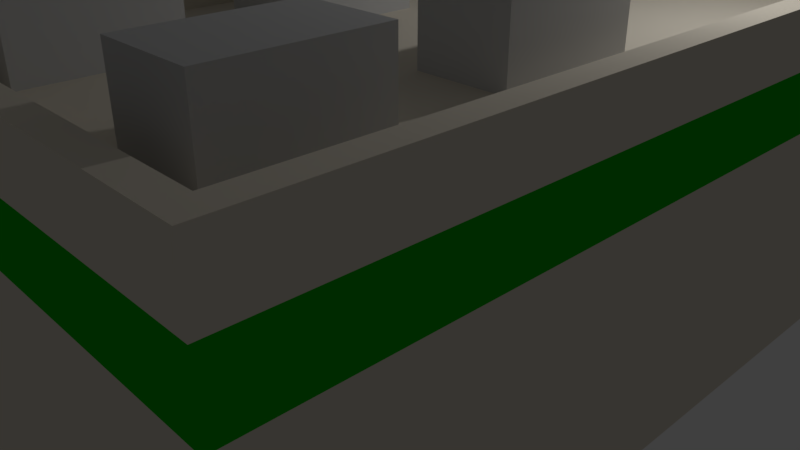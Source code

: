 # Source: cdr.blend  (saved by Blender 2.79.0; exported with 4.5.12 LTS)
import bpy
from mathutils import Matrix  # noqa: F401  (used for matrix-valued properties, if any)

bpy.ops.wm.read_factory_settings(use_empty=True)
scene = bpy.context.scene
scene.name = 'Scene'

# ---- collections
col_collection_1 = bpy.data.collections.new('Collection 1'); scene.collection.children.link(col_collection_1)

# ---- materials (node trees are filled in below, after node groups)
mat_green = bpy.data.materials.new('Green')
mat_green.alpha_threshold = 0.0
mat_green.use_transparent_shadow = False
mat_green.diffuse_color = (0.0, 0.4615, 0.0, 1.0)
mat_green.roughness = 0.5
mat_metal = bpy.data.materials.new('Metal')
mat_metal.alpha_threshold = 0.0
mat_metal.use_transparent_shadow = False
mat_metal.diffuse_color = (0.5596, 0.5596, 0.5596, 1.0)
mat_metal.roughness = 0.5
mat_metal.specular_intensity = 1.0
mat_wall = bpy.data.materials.new('Wall')
mat_wall.alpha_threshold = 0.0
mat_wall.use_transparent_shadow = False
mat_wall.diffuse_color = (0.7613, 0.7024, 0.5943, 1.0)
mat_wall.roughness = 0.5
mat_wall.specular_intensity = 0.0
mat_wall.line_color = (0.0, 0.0, 0.0, 1.0)

# ---- material node trees

# ---- world
world_world = bpy.data.worlds.new('World'); scene.world = world_world
world_world.color = (0.05088, 0.05088, 0.05088)
world_world.use_sun_shadow = False
world_world.sun_shadow_jitter_overblur = 0.0
world_world.cycles.sampling_method = 'MANUAL'

# ---- cameras
cam_camera = bpy.data.cameras.new('Camera')
cam_camera.clip_end = 100.0
cam_camera.lens = 35.0
cam_camera.sensor_width = 32.0
cam_camera.sensor_height = 18.0
cam_camera.ortho_scale = 7.314
cam_camera.dof.focus_distance = 0.0
cam_camera.dof.aperture_fstop = 128.0

# ---- lights
light_lamp = bpy.data.lights.new('Lamp', 'POINT')
light_lamp.transmission_factor = 0.0
light_lamp.cutoff_distance = 30.0
light_lamp.energy = 100.0
light_lamp.shadow_buffer_clip_start = 1.001
light_lamp.shadow_soft_size = 0.1
light_lamp.shadow_maximum_resolution = 0.006
light_lamp.use_absolute_resolution = True

# ---- meshes
me_cylinder = bpy.data.meshes.new('Cylinder')
me_cylinder.from_pydata([(-0.4056, 1.717, -0.8173), (-0.4056, 1.717, 5.594), (0.8084, 1.214, -0.8173), (0.8084, 1.214, 5.594), (1.311, -7.505e-08, -0.8173), (1.311, -7.505e-08, 5.594), (0.8084, -1.214, -0.8173), (0.8084, -1.214, 5.594), (-0.4056, -1.717, -0.8173), (-0.4056, -1.717, 5.594), (-1.62, -1.214, -0.8173), (-1.62, -1.214, 5.594), (-2.123, 2.047e-08, -0.8173), (-2.123, 2.047e-08, 5.594), (-1.62, 1.214, -0.8173), (-1.62, 1.214, 5.594), (0.5146, 0.9202, 6.337), (-0.4056, 1.301, 6.337), (0.8958, -5.689e-08, 6.337), (0.5146, -0.9202, 6.337), (-0.4056, -1.301, 6.337), (-1.326, -0.9202, 6.337), (-1.707, 1.552e-08, 6.337), (-1.326, 0.9202, 6.337), (0.1892, 0.5948, 6.84), (-0.4056, 0.8412, 6.84), (0.4355, -3.677e-08, 6.84), (0.1892, -0.5948, 6.84), (-0.4056, -0.8412, 6.84), (-1.0, -0.5948, 6.84), (-1.247, 1.003e-08, 6.84), (-1.0, 0.5948, 6.84), (-0.1815, 0.2241, 7.106), (-0.4056, 0.3169, 7.106), (-0.0887, -1.385e-08, 7.106), (-0.1815, -0.2241, 7.106), (-0.4056, -0.3169, 7.106), (-0.6297, -0.2241, 7.106), (-0.7226, 3.779e-09, 7.106), (-0.6297, 0.2241, 7.106), (-0.4056, 1.717, 4.999), (0.8084, 1.214, 4.999), (1.311, -7.505e-08, 4.999), (0.8084, -1.214, 4.999), (-0.4056, -1.717, 4.999), (-1.62, -1.214, 4.999), (-2.123, 2.047e-08, 4.999), (-1.62, 1.214, 4.999), (0.8084, 1.214, 4.442), (1.311, -7.505e-08, 4.442), (0.8084, -1.214, 4.442), (-0.4056, -1.717, 4.442), (-1.62, -1.214, 4.442), (-2.123, 2.047e-08, 4.442), (-1.62, 1.214, 4.442), (-0.4056, 1.717, 4.442), (-0.4056, -3.927, -0.8173), (-0.4056, -3.927, 5.594), (0.8084, -4.43, -0.8173), (0.8084, -4.43, 5.594), (1.311, -5.644, -0.8173), (1.311, -5.644, 5.594), (0.8084, -6.858, -0.8173), (0.8084, -6.858, 5.594), (-0.4056, -7.361, -0.8173), (-0.4056, -7.361, 5.594), (-1.62, -6.858, -0.8173), (-1.62, -6.858, 5.594), (-2.123, -5.644, -0.8173), (-2.123, -5.644, 5.594), (-1.62, -4.43, -0.8173), (-1.62, -4.43, 5.594), (0.5146, -4.723, 6.337), (-0.4056, -4.342, 6.337), (0.8958, -5.644, 6.337), (0.5146, -6.564, 6.337), (-0.4056, -6.945, 6.337), (-1.326, -6.564, 6.337), (-1.707, -5.644, 6.337), (-1.326, -4.723, 6.337), (0.1892, -5.049, 6.84), (-0.4056, -4.803, 6.84), (0.4355, -5.644, 6.84), (0.1892, -6.239, 6.84), (-0.4056, -6.485, 6.84), (-1.0, -6.239, 6.84), (-1.247, -5.644, 6.84), (-1.0, -5.049, 6.84), (-0.1815, -5.42, 7.106), (-0.4056, -5.327, 7.106), (-0.0887, -5.644, 7.106), (-0.1815, -5.868, 7.106), (-0.4056, -5.961, 7.106), (-0.6297, -5.868, 7.106), (-0.7226, -5.644, 7.106), (-0.6297, -5.42, 7.106), (-0.4056, -3.927, 4.999), (0.8084, -4.43, 4.999), (1.311, -5.644, 4.999), (0.8084, -6.858, 4.999), (-0.4056, -7.361, 4.999), (-1.62, -6.858, 4.999), (-2.123, -5.644, 4.999), (-1.62, -4.43, 4.999), (0.8084, -4.43, 4.442), (1.311, -5.644, 4.442), (0.8084, -6.858, 4.442), (-0.4056, -7.361, 4.442), (-1.62, -6.858, 4.442), (-2.123, -5.644, 4.442), (-1.62, -4.43, 4.442), (-0.4056, -3.927, 4.442)], [], [(40, 1, 3, 41), (41, 3, 5, 42), (42, 5, 7, 43), (43, 7, 9, 44), (44, 9, 11, 45), (45, 11, 13, 46), (9, 7, 19, 20), (46, 13, 15, 47), (47, 15, 1, 40), (0, 2, 4, 6, 8, 10, 12, 14), (19, 18, 26, 27), (15, 13, 22, 23), (5, 3, 16, 18), (11, 9, 20, 21), (1, 15, 23, 17), (3, 1, 17, 16), (7, 5, 18, 19), (13, 11, 21, 22), (31, 30, 38, 39), (16, 17, 25, 24), (17, 23, 31, 25), (22, 21, 29, 30), (20, 19, 27, 28), (18, 16, 24, 26), (23, 22, 30, 31), (21, 20, 28, 29), (32, 33, 39, 38, 37, 36, 35, 34), (29, 28, 36, 37), (27, 26, 34, 35), (24, 25, 33, 32), (25, 31, 39, 33), (30, 29, 37, 38), (28, 27, 35, 36), (26, 24, 32, 34), (54, 47, 40, 55), (53, 46, 47, 54), (52, 45, 46, 53), (51, 44, 45, 52), (50, 43, 44, 51), (49, 42, 43, 50), (48, 41, 42, 49), (55, 40, 41, 48), (0, 55, 48, 2), (2, 48, 49, 4), (4, 49, 50, 6), (6, 50, 51, 8), (8, 51, 52, 10), (10, 52, 53, 12), (12, 53, 54, 14), (14, 54, 55, 0), (96, 57, 59, 97), (97, 59, 61, 98), (98, 61, 63, 99), (99, 63, 65, 100), (100, 65, 67, 101), (101, 67, 69, 102), (65, 63, 75, 76), (102, 69, 71, 103), (103, 71, 57, 96), (56, 58, 60, 62, 64, 66, 68, 70), (75, 74, 82, 83), (71, 69, 78, 79), (61, 59, 72, 74), (67, 65, 76, 77), (57, 71, 79, 73), (59, 57, 73, 72), (63, 61, 74, 75), (69, 67, 77, 78), (87, 86, 94, 95), (72, 73, 81, 80), (73, 79, 87, 81), (78, 77, 85, 86), (76, 75, 83, 84), (74, 72, 80, 82), (79, 78, 86, 87), (77, 76, 84, 85), (88, 89, 95, 94, 93, 92, 91, 90), (85, 84, 92, 93), (83, 82, 90, 91), (80, 81, 89, 88), (81, 87, 95, 89), (86, 85, 93, 94), (84, 83, 91, 92), (82, 80, 88, 90), (110, 103, 96, 111), (109, 102, 103, 110), (108, 101, 102, 109), (107, 100, 101, 108), (106, 99, 100, 107), (105, 98, 99, 106), (104, 97, 98, 105), (111, 96, 97, 104), (56, 111, 104, 58), (58, 104, 105, 60), (60, 105, 106, 62), (62, 106, 107, 64), (64, 107, 108, 66), (66, 108, 109, 68), (68, 109, 110, 70), (70, 110, 111, 56)])
me_cylinder.polygons.foreach_set('material_index', [1, 1, 1, 1, 1, 1, 1, 1, 1, 1, 1, 1, 1, 1, 1, 1, 1, 1, 1, 1, 1, 1, 1, 1, 1, 1, 1, 1, 1, 1, 1, 1, 1, 1, 0, 0, 0, 0, 0, 0, 0, 0, 1, 1, 1, 1, 1, 1, 1, 1, 1, 1, 1, 1, 1, 1, 1, 1, 1, 1, 1, 1, 1, 1, 1, 1, 1, 1, 1, 1, 1, 1, 1, 1, 1, 1, 1, 1, 1, 1, 1, 1, 1, 1, 0, 0, 0, 0, 0, 0, 0, 0, 1, 1, 1, 1, 1, 1, 1, 1])
me_cylinder.materials.append(mat_green)
me_cylinder.materials.append(mat_metal)
me_cylinder.use_remesh_preserve_volume = False
me_cylinder.use_remesh_preserve_attributes = False
me_cylinder.use_mirror_vertex_groups = False
me_cylinder.update()
me_cube = bpy.data.meshes.new('Cube')
me_cube.from_pydata([(1.0, 2.0, 0.0), (1.0, -2.0, 0.0), (-1.0, -2.0, 0.0), (-1.0, 2.0, 0.0), (0.9, 1.9, 1.5), (0.9, -1.9, 1.5), (-0.9, -1.9, 1.5), (-0.9, 1.9, 1.5), (1.0, 2.0, 1.5), (1.0, -2.0, 1.5), (-1.0, 2.0, 1.5), (-1.0, -2.0, 1.5), (0.9, 1.9, 1.369), (0.9, -1.9, 1.369), (-0.9, -1.9, 1.369), (-0.9, 1.9, 1.369), (-0.7, 1.152, 1.356), (-0.7, 1.152, 3.059), (-0.7, 1.397, 1.356), (-0.7, 1.397, 3.059), (0.7, 1.152, 1.356), (0.7, 1.152, 3.059), (0.7, 1.397, 1.356), (0.7, 1.397, 3.059), (-2.346e-08, 1.764, 2.907), (-1.975e-08, 1.492, 3.018), (0.09498, 1.764, 2.852), (0.1918, 1.492, 2.908), (0.09498, 1.764, 2.742), (0.1918, 1.492, 2.686), (-3.443e-08, 1.764, 2.687), (-3.91e-08, 1.492, 2.576), (-0.09498, 1.764, 2.742), (-0.1918, 1.492, 2.686), (-0.09498, 1.764, 2.852), (-0.1918, 1.492, 2.908), (-2.346e-08, 1.764, 2.933), (0.1176, 1.764, 2.865), (0.1176, 1.764, 2.729), (-3.533e-08, 1.764, 2.661), (-0.1176, 1.764, 2.729), (-0.1176, 1.764, 2.865), (-2.078e-08, 1.619, 2.995), (0.1711, 1.619, 2.896), (0.1711, 1.619, 2.698), (-3.805e-08, 1.619, 2.599), (-0.1711, 1.619, 2.698), (-0.1711, 1.619, 2.896), (0.1019, 0.9541, 2.856), (-2.153e-08, 0.9541, 2.915), (0.1019, 0.9541, 2.738), (-3.732e-08, 0.9541, 2.679), (-0.1019, 0.9541, 2.738), (-0.1019, 0.9541, 2.856), (0.1918, 1.004, 2.908), (-1.975e-08, 1.004, 3.018), (0.1918, 1.004, 2.686), (-3.91e-08, 1.004, 2.576), (-0.1918, 1.004, 2.686), (-0.1918, 1.004, 2.908), (0.5, 1.764, 2.907), (0.5, 1.492, 3.018), (0.595, 1.764, 2.852), (0.6918, 1.492, 2.908), (0.595, 1.764, 2.742), (0.6918, 1.492, 2.686), (0.5, 1.764, 2.687), (0.5, 1.492, 2.576), (0.405, 1.764, 2.742), (0.3082, 1.492, 2.686), (0.405, 1.764, 2.852), (0.3082, 1.492, 2.908), (0.5, 1.764, 2.933), (0.6176, 1.764, 2.865), (0.6176, 1.764, 2.729), (0.5, 1.764, 2.661), (0.3824, 1.764, 2.729), (0.3824, 1.764, 2.865), (0.5, 1.619, 2.995), (0.6711, 1.619, 2.896), (0.6711, 1.619, 2.698), (0.5, 1.619, 2.599), (0.3289, 1.619, 2.698), (0.3289, 1.619, 2.896), (0.6019, 0.9541, 2.856), (0.5, 0.9541, 2.915), (0.6019, 0.9541, 2.738), (0.5, 0.9541, 2.679), (0.3981, 0.9541, 2.738), (0.3981, 0.9541, 2.856), (0.6918, 1.004, 2.908), (0.5, 1.004, 3.018), (0.6918, 1.004, 2.686), (0.5, 1.004, 2.576), (0.3082, 1.004, 2.686), (0.3082, 1.004, 2.908), (-0.5, 1.764, 2.907), (-0.5, 1.492, 3.018), (-0.405, 1.764, 2.852), (-0.3082, 1.492, 2.908), (-0.405, 1.764, 2.742), (-0.3082, 1.492, 2.686), (-0.5, 1.764, 2.687), (-0.5, 1.492, 2.576), (-0.595, 1.764, 2.742), (-0.6918, 1.492, 2.686), (-0.595, 1.764, 2.852), (-0.6918, 1.492, 2.908), (-0.5, 1.764, 2.933), (-0.3824, 1.764, 2.865), (-0.3824, 1.764, 2.729), (-0.5, 1.764, 2.661), (-0.6176, 1.764, 2.729), (-0.6176, 1.764, 2.865), (-0.5, 1.619, 2.995), (-0.3289, 1.619, 2.896), (-0.3289, 1.619, 2.698), (-0.5, 1.619, 2.599), (-0.6711, 1.619, 2.698), (-0.6711, 1.619, 2.896), (-0.3981, 0.9541, 2.856), (-0.5, 0.9541, 2.915), (-0.3981, 0.9541, 2.738), (-0.5, 0.9541, 2.679), (-0.6019, 0.9541, 2.738), (-0.6019, 0.9541, 2.856), (-0.3082, 1.004, 2.908), (-0.5, 1.004, 3.018), (-0.3082, 1.004, 2.686), (-0.5, 1.004, 2.576), (-0.6918, 1.004, 2.686), (-0.6918, 1.004, 2.908), (-2.346e-08, 1.764, 2.407), (-1.975e-08, 1.492, 2.518), (0.09498, 1.764, 2.352), (0.1918, 1.492, 2.408), (0.09498, 1.764, 2.242), (0.1918, 1.492, 2.186), (-3.443e-08, 1.764, 2.187), (-3.91e-08, 1.492, 2.076), (-0.09498, 1.764, 2.242), (-0.1918, 1.492, 2.186), (-0.09498, 1.764, 2.352), (-0.1918, 1.492, 2.408), (-2.346e-08, 1.764, 2.433), (0.1176, 1.764, 2.365), (0.1176, 1.764, 2.229), (-3.533e-08, 1.764, 2.161), (-0.1176, 1.764, 2.229), (-0.1176, 1.764, 2.365), (-2.078e-08, 1.619, 2.495), (0.1711, 1.619, 2.396), (0.1711, 1.619, 2.198), (-3.805e-08, 1.619, 2.099), (-0.1711, 1.619, 2.198), (-0.1711, 1.619, 2.396), (0.1019, 0.9541, 2.356), (-2.153e-08, 0.9541, 2.415), (0.1019, 0.9541, 2.238), (-3.732e-08, 0.9541, 2.179), (-0.1019, 0.9541, 2.238), (-0.1019, 0.9541, 2.356), (0.1918, 1.004, 2.408), (-1.975e-08, 1.004, 2.518), (0.1918, 1.004, 2.186), (-3.91e-08, 1.004, 2.076), (-0.1918, 1.004, 2.186), (-0.1918, 1.004, 2.408), (0.5, 1.764, 2.407), (0.5, 1.492, 2.518), (0.595, 1.764, 2.352), (0.6918, 1.492, 2.408), (0.595, 1.764, 2.242), (0.6918, 1.492, 2.186), (0.5, 1.764, 2.187), (0.5, 1.492, 2.076), (0.405, 1.764, 2.242), (0.3082, 1.492, 2.186), (0.405, 1.764, 2.352), (0.3082, 1.492, 2.408), (0.5, 1.764, 2.433), (0.6176, 1.764, 2.365), (0.6176, 1.764, 2.229), (0.5, 1.764, 2.161), (0.3824, 1.764, 2.229), (0.3824, 1.764, 2.365), (0.5, 1.619, 2.495), (0.6711, 1.619, 2.396), (0.6711, 1.619, 2.198), (0.5, 1.619, 2.099), (0.3289, 1.619, 2.198), (0.3289, 1.619, 2.396), (0.6019, 0.9541, 2.356), (0.5, 0.9541, 2.415), (0.6019, 0.9541, 2.238), (0.5, 0.9541, 2.179), (0.3981, 0.9541, 2.238), (0.3981, 0.9541, 2.356), (0.6918, 1.004, 2.408), (0.5, 1.004, 2.518), (0.6918, 1.004, 2.186), (0.5, 1.004, 2.076), (0.3082, 1.004, 2.186), (0.3082, 1.004, 2.408), (-0.5, 1.764, 2.407), (-0.5, 1.492, 2.518), (-0.405, 1.764, 2.352), (-0.3082, 1.492, 2.408), (-0.405, 1.764, 2.242), (-0.3082, 1.492, 2.186), (-0.5, 1.764, 2.187), (-0.5, 1.492, 2.076), (-0.595, 1.764, 2.242), (-0.6918, 1.492, 2.186), (-0.595, 1.764, 2.352), (-0.6918, 1.492, 2.408), (-0.5, 1.764, 2.433), (-0.3824, 1.764, 2.365), (-0.3824, 1.764, 2.229), (-0.5, 1.764, 2.161), (-0.6176, 1.764, 2.229), (-0.6176, 1.764, 2.365), (-0.5, 1.619, 2.495), (-0.3289, 1.619, 2.396), (-0.3289, 1.619, 2.198), (-0.5, 1.619, 2.099), (-0.6711, 1.619, 2.198), (-0.6711, 1.619, 2.396), (-0.3981, 0.9541, 2.356), (-0.5, 0.9541, 2.415), (-0.3981, 0.9541, 2.238), (-0.5, 0.9541, 2.179), (-0.6019, 0.9541, 2.238), (-0.6019, 0.9541, 2.356), (-0.3082, 1.004, 2.408), (-0.5, 1.004, 2.518), (-0.3082, 1.004, 2.186), (-0.5, 1.004, 2.076), (-0.6918, 1.004, 2.186), (-0.6918, 1.004, 2.408), (-2.346e-08, 1.764, 1.907), (-1.975e-08, 1.492, 2.018), (0.09498, 1.764, 1.852), (0.1918, 1.492, 1.908), (0.09498, 1.764, 1.742), (0.1918, 1.492, 1.686), (-3.443e-08, 1.764, 1.687), (-3.91e-08, 1.492, 1.576), (-0.09498, 1.764, 1.742), (-0.1918, 1.492, 1.686), (-0.09498, 1.764, 1.852), (-0.1918, 1.492, 1.908), (-2.346e-08, 1.764, 1.933), (0.1176, 1.764, 1.865), (0.1176, 1.764, 1.729), (-3.533e-08, 1.764, 1.661), (-0.1176, 1.764, 1.729), (-0.1176, 1.764, 1.865), (-2.078e-08, 1.619, 1.995), (0.1711, 1.619, 1.896), (0.1711, 1.619, 1.698), (-3.805e-08, 1.619, 1.599), (-0.1711, 1.619, 1.698), (-0.1711, 1.619, 1.896), (0.1019, 0.9541, 1.856), (-2.153e-08, 0.9541, 1.915), (0.1019, 0.9541, 1.738), (-3.732e-08, 0.9541, 1.679), (-0.1019, 0.9541, 1.738), (-0.1019, 0.9541, 1.856), (0.1918, 1.004, 1.908), (-1.975e-08, 1.004, 2.018), (0.1918, 1.004, 1.686), (-3.91e-08, 1.004, 1.576), (-0.1918, 1.004, 1.686), (-0.1918, 1.004, 1.908), (0.5, 1.764, 1.907), (0.5, 1.492, 2.018), (0.595, 1.764, 1.852), (0.6918, 1.492, 1.908), (0.595, 1.764, 1.742), (0.6918, 1.492, 1.686), (0.5, 1.764, 1.687), (0.5, 1.492, 1.576), (0.405, 1.764, 1.742), (0.3082, 1.492, 1.686), (0.405, 1.764, 1.852), (0.3082, 1.492, 1.908), (0.5, 1.764, 1.933), (0.6176, 1.764, 1.865), (0.6176, 1.764, 1.729), (0.5, 1.764, 1.661), (0.3824, 1.764, 1.729), (0.3824, 1.764, 1.865), (0.5, 1.619, 1.995), (0.6711, 1.619, 1.896), (0.6711, 1.619, 1.698), (0.5, 1.619, 1.599), (0.3289, 1.619, 1.698), (0.3289, 1.619, 1.896), (0.6019, 0.9541, 1.856), (0.5, 0.9541, 1.915), (0.6019, 0.9541, 1.738), (0.5, 0.9541, 1.679), (0.3981, 0.9541, 1.738), (0.3981, 0.9541, 1.856), (0.6918, 1.004, 1.908), (0.5, 1.004, 2.018), (0.6918, 1.004, 1.686), (0.5, 1.004, 1.576), (0.3082, 1.004, 1.686), (0.3082, 1.004, 1.908), (-0.5, 1.764, 1.907), (-0.5, 1.492, 2.018), (-0.405, 1.764, 1.852), (-0.3082, 1.492, 1.908), (-0.405, 1.764, 1.742), (-0.3082, 1.492, 1.686), (-0.5, 1.764, 1.687), (-0.5, 1.492, 1.576), (-0.595, 1.764, 1.742), (-0.6918, 1.492, 1.686), (-0.595, 1.764, 1.852), (-0.6918, 1.492, 1.908), (-0.5, 1.764, 1.933), (-0.3824, 1.764, 1.865), (-0.3824, 1.764, 1.729), (-0.5, 1.764, 1.661), (-0.6176, 1.764, 1.729), (-0.6176, 1.764, 1.865), (-0.5, 1.619, 1.995), (-0.3289, 1.619, 1.896), (-0.3289, 1.619, 1.698), (-0.5, 1.619, 1.599), (-0.6711, 1.619, 1.698), (-0.6711, 1.619, 1.896), (-0.3981, 0.9541, 1.856), (-0.5, 0.9541, 1.915), (-0.3981, 0.9541, 1.738), (-0.5, 0.9541, 1.679), (-0.6019, 0.9541, 1.738), (-0.6019, 0.9541, 1.856), (-0.3082, 1.004, 1.908), (-0.5, 1.004, 2.018), (-0.3082, 1.004, 1.686), (-0.5, 1.004, 1.576), (-0.6918, 1.004, 1.686), (-0.6918, 1.004, 1.908), (-0.6798, -1.767, 1.272), (-0.6798, -1.767, 1.656), (-0.6798, -1.185, 1.272), (-0.6798, -1.185, 1.656), (-0.3202, -1.767, 1.272), (-0.3202, -1.767, 1.656), (-0.3202, -1.185, 1.272), (-0.3202, -1.185, 1.656), (0.3202, -1.767, 1.272), (0.3202, -1.767, 1.656), (0.3202, -1.185, 1.272), (0.3202, -1.185, 1.656), (0.6798, -1.767, 1.272), (0.6798, -1.767, 1.656), (0.6798, -1.185, 1.272), (0.6798, -1.185, 1.656), (-0.6798, -0.7674, 1.272), (-0.6798, -0.7674, 1.656), (-0.6798, -0.1847, 1.272), (-0.6798, -0.1847, 1.656), (-0.3202, -0.7674, 1.272), (-0.3202, -0.7674, 1.656), (-0.3202, -0.1847, 1.272), (-0.3202, -0.1847, 1.656), (0.3202, -0.7674, 1.272), (0.3202, -0.7674, 1.656), (0.3202, -0.1847, 1.272), (0.3202, -0.1847, 1.656), (0.6798, -0.7674, 1.272), (0.6798, -0.7674, 1.656), (0.6798, -0.1847, 1.272), (0.6798, -0.1847, 1.656), (1.0, 2.0, 1.264), (1.0, -2.0, 1.264), (-1.0, -2.0, 1.264), (-1.0, 2.0, 1.264), (1.0, 2.0, 1.006), (1.0, -2.0, 1.006), (-1.0, -2.0, 1.006), (-1.0, 2.0, 1.006), (0.1963, 2.0, 0.0), (-0.3054, 2.0, 0.0), (-0.3054, 2.0, 0.6777), (0.1963, 2.0, 0.6777), (0.1963, 1.83, -8.941e-08), (-0.3054, 1.83, -8.941e-08), (-0.3054, 1.83, 0.6777), (0.1963, 1.83, 0.6777)], [], [(0, 1, 2, 3, 389, 388), (7, 6, 14, 15), (380, 8, 9, 381), (381, 9, 11, 382), (382, 11, 10, 383), (384, 0, 388, 391, 390, 389, 3, 387), (4, 5, 9, 8), (7, 4, 8, 10), (5, 6, 11, 9), (6, 7, 10, 11), (12, 15, 14, 13), (4, 7, 15, 12), (6, 5, 13, 14), (5, 4, 12, 13), (16, 17, 19, 18), (18, 19, 23, 22), (22, 23, 21, 20), (20, 21, 17, 16), (18, 22, 20, 16), (23, 19, 17, 21), (42, 25, 27, 43), (43, 27, 29, 44), (44, 29, 31, 45), (45, 31, 33, 46), (27, 25, 55, 54), (46, 33, 35, 47), (47, 35, 25, 42), (26, 24, 36, 37), (28, 26, 37, 38), (30, 28, 38, 39), (32, 30, 39, 40), (34, 32, 40, 41), (24, 34, 41, 36), (53, 52, 32, 34), (51, 50, 28, 30), (49, 53, 34, 24), (52, 51, 30, 32), (50, 48, 26, 28), (41, 47, 42, 36), (40, 46, 47, 41), (39, 45, 46, 40), (38, 44, 45, 39), (37, 43, 44, 38), (36, 42, 43, 37), (31, 29, 56, 57), (25, 35, 59, 55), (33, 31, 57, 58), (29, 27, 54, 56), (35, 33, 58, 59), (49, 48, 54, 55), (48, 50, 56, 54), (50, 51, 57, 56), (51, 52, 58, 57), (52, 53, 59, 58), (53, 49, 55, 59), (48, 49, 24, 26), (78, 61, 63, 79), (79, 63, 65, 80), (80, 65, 67, 81), (81, 67, 69, 82), (63, 61, 91, 90), (82, 69, 71, 83), (83, 71, 61, 78), (62, 60, 72, 73), (64, 62, 73, 74), (66, 64, 74, 75), (68, 66, 75, 76), (70, 68, 76, 77), (60, 70, 77, 72), (89, 88, 68, 70), (87, 86, 64, 66), (85, 89, 70, 60), (88, 87, 66, 68), (86, 84, 62, 64), (77, 83, 78, 72), (76, 82, 83, 77), (75, 81, 82, 76), (74, 80, 81, 75), (73, 79, 80, 74), (72, 78, 79, 73), (67, 65, 92, 93), (61, 71, 95, 91), (69, 67, 93, 94), (65, 63, 90, 92), (71, 69, 94, 95), (85, 84, 90, 91), (84, 86, 92, 90), (86, 87, 93, 92), (87, 88, 94, 93), (88, 89, 95, 94), (89, 85, 91, 95), (84, 85, 60, 62), (114, 97, 99, 115), (115, 99, 101, 116), (116, 101, 103, 117), (117, 103, 105, 118), (99, 97, 127, 126), (118, 105, 107, 119), (119, 107, 97, 114), (98, 96, 108, 109), (100, 98, 109, 110), (102, 100, 110, 111), (104, 102, 111, 112), (106, 104, 112, 113), (96, 106, 113, 108), (125, 124, 104, 106), (123, 122, 100, 102), (121, 125, 106, 96), (124, 123, 102, 104), (122, 120, 98, 100), (113, 119, 114, 108), (112, 118, 119, 113), (111, 117, 118, 112), (110, 116, 117, 111), (109, 115, 116, 110), (108, 114, 115, 109), (103, 101, 128, 129), (97, 107, 131, 127), (105, 103, 129, 130), (101, 99, 126, 128), (107, 105, 130, 131), (121, 120, 126, 127), (120, 122, 128, 126), (122, 123, 129, 128), (123, 124, 130, 129), (124, 125, 131, 130), (125, 121, 127, 131), (120, 121, 96, 98), (150, 133, 135, 151), (151, 135, 137, 152), (152, 137, 139, 153), (153, 139, 141, 154), (135, 133, 163, 162), (154, 141, 143, 155), (155, 143, 133, 150), (134, 132, 144, 145), (136, 134, 145, 146), (138, 136, 146, 147), (140, 138, 147, 148), (142, 140, 148, 149), (132, 142, 149, 144), (161, 160, 140, 142), (159, 158, 136, 138), (157, 161, 142, 132), (160, 159, 138, 140), (158, 156, 134, 136), (149, 155, 150, 144), (148, 154, 155, 149), (147, 153, 154, 148), (146, 152, 153, 147), (145, 151, 152, 146), (144, 150, 151, 145), (139, 137, 164, 165), (133, 143, 167, 163), (141, 139, 165, 166), (137, 135, 162, 164), (143, 141, 166, 167), (157, 156, 162, 163), (156, 158, 164, 162), (158, 159, 165, 164), (159, 160, 166, 165), (160, 161, 167, 166), (161, 157, 163, 167), (156, 157, 132, 134), (186, 169, 171, 187), (187, 171, 173, 188), (188, 173, 175, 189), (189, 175, 177, 190), (171, 169, 199, 198), (190, 177, 179, 191), (191, 179, 169, 186), (170, 168, 180, 181), (172, 170, 181, 182), (174, 172, 182, 183), (176, 174, 183, 184), (178, 176, 184, 185), (168, 178, 185, 180), (197, 196, 176, 178), (195, 194, 172, 174), (193, 197, 178, 168), (196, 195, 174, 176), (194, 192, 170, 172), (185, 191, 186, 180), (184, 190, 191, 185), (183, 189, 190, 184), (182, 188, 189, 183), (181, 187, 188, 182), (180, 186, 187, 181), (175, 173, 200, 201), (169, 179, 203, 199), (177, 175, 201, 202), (173, 171, 198, 200), (179, 177, 202, 203), (193, 192, 198, 199), (192, 194, 200, 198), (194, 195, 201, 200), (195, 196, 202, 201), (196, 197, 203, 202), (197, 193, 199, 203), (192, 193, 168, 170), (222, 205, 207, 223), (223, 207, 209, 224), (224, 209, 211, 225), (225, 211, 213, 226), (207, 205, 235, 234), (226, 213, 215, 227), (227, 215, 205, 222), (206, 204, 216, 217), (208, 206, 217, 218), (210, 208, 218, 219), (212, 210, 219, 220), (214, 212, 220, 221), (204, 214, 221, 216), (233, 232, 212, 214), (231, 230, 208, 210), (229, 233, 214, 204), (232, 231, 210, 212), (230, 228, 206, 208), (221, 227, 222, 216), (220, 226, 227, 221), (219, 225, 226, 220), (218, 224, 225, 219), (217, 223, 224, 218), (216, 222, 223, 217), (211, 209, 236, 237), (205, 215, 239, 235), (213, 211, 237, 238), (209, 207, 234, 236), (215, 213, 238, 239), (229, 228, 234, 235), (228, 230, 236, 234), (230, 231, 237, 236), (231, 232, 238, 237), (232, 233, 239, 238), (233, 229, 235, 239), (228, 229, 204, 206), (258, 241, 243, 259), (259, 243, 245, 260), (260, 245, 247, 261), (261, 247, 249, 262), (243, 241, 271, 270), (262, 249, 251, 263), (263, 251, 241, 258), (242, 240, 252, 253), (244, 242, 253, 254), (246, 244, 254, 255), (248, 246, 255, 256), (250, 248, 256, 257), (240, 250, 257, 252), (269, 268, 248, 250), (267, 266, 244, 246), (265, 269, 250, 240), (268, 267, 246, 248), (266, 264, 242, 244), (257, 263, 258, 252), (256, 262, 263, 257), (255, 261, 262, 256), (254, 260, 261, 255), (253, 259, 260, 254), (252, 258, 259, 253), (247, 245, 272, 273), (241, 251, 275, 271), (249, 247, 273, 274), (245, 243, 270, 272), (251, 249, 274, 275), (265, 264, 270, 271), (264, 266, 272, 270), (266, 267, 273, 272), (267, 268, 274, 273), (268, 269, 275, 274), (269, 265, 271, 275), (264, 265, 240, 242), (294, 277, 279, 295), (295, 279, 281, 296), (296, 281, 283, 297), (297, 283, 285, 298), (279, 277, 307, 306), (298, 285, 287, 299), (299, 287, 277, 294), (278, 276, 288, 289), (280, 278, 289, 290), (282, 280, 290, 291), (284, 282, 291, 292), (286, 284, 292, 293), (276, 286, 293, 288), (305, 304, 284, 286), (303, 302, 280, 282), (301, 305, 286, 276), (304, 303, 282, 284), (302, 300, 278, 280), (293, 299, 294, 288), (292, 298, 299, 293), (291, 297, 298, 292), (290, 296, 297, 291), (289, 295, 296, 290), (288, 294, 295, 289), (283, 281, 308, 309), (277, 287, 311, 307), (285, 283, 309, 310), (281, 279, 306, 308), (287, 285, 310, 311), (301, 300, 306, 307), (300, 302, 308, 306), (302, 303, 309, 308), (303, 304, 310, 309), (304, 305, 311, 310), (305, 301, 307, 311), (300, 301, 276, 278), (330, 313, 315, 331), (331, 315, 317, 332), (332, 317, 319, 333), (333, 319, 321, 334), (315, 313, 343, 342), (334, 321, 323, 335), (335, 323, 313, 330), (314, 312, 324, 325), (316, 314, 325, 326), (318, 316, 326, 327), (320, 318, 327, 328), (322, 320, 328, 329), (312, 322, 329, 324), (341, 340, 320, 322), (339, 338, 316, 318), (337, 341, 322, 312), (340, 339, 318, 320), (338, 336, 314, 316), (329, 335, 330, 324), (328, 334, 335, 329), (327, 333, 334, 328), (326, 332, 333, 327), (325, 331, 332, 326), (324, 330, 331, 325), (319, 317, 344, 345), (313, 323, 347, 343), (321, 319, 345, 346), (317, 315, 342, 344), (323, 321, 346, 347), (337, 336, 342, 343), (336, 338, 344, 342), (338, 339, 345, 344), (339, 340, 346, 345), (340, 341, 347, 346), (341, 337, 343, 347), (336, 337, 312, 314), (348, 349, 351, 350), (350, 351, 355, 354), (354, 355, 353, 352), (352, 353, 349, 348), (350, 354, 352, 348), (355, 351, 349, 353), (356, 357, 359, 358), (358, 359, 363, 362), (362, 363, 361, 360), (360, 361, 357, 356), (358, 362, 360, 356), (363, 359, 357, 361), (364, 365, 367, 366), (366, 367, 371, 370), (370, 371, 369, 368), (368, 369, 365, 364), (366, 370, 368, 364), (371, 367, 365, 369), (372, 373, 375, 374), (374, 375, 379, 378), (378, 379, 377, 376), (376, 377, 373, 372), (374, 378, 376, 372), (379, 375, 373, 377), (8, 380, 383, 10), (386, 382, 383, 387), (385, 381, 382, 386), (384, 380, 381, 385), (0, 384, 385, 1), (1, 385, 386, 2), (2, 386, 387, 3), (380, 384, 387, 383), (393, 394, 395, 392), (391, 388, 392, 395), (389, 390, 394, 393), (390, 391, 395, 394)])
me_cube.polygons.foreach_set('material_index', [0, 0, 0, 0, 0, 0, 0, 0, 0, 0, 0, 0, 0, 0, 0, 0, 0, 0, 0, 0, 1, 1, 1, 1, 2, 1, 1, 2, 2, 2, 2, 2, 2, 2, 2, 2, 2, 2, 2, 2, 2, 2, 2, 2, 2, 2, 2, 2, 2, 2, 2, 2, 2, 2, 2, 2, 1, 1, 1, 1, 2, 1, 1, 2, 2, 2, 2, 2, 2, 2, 2, 2, 2, 2, 2, 2, 2, 2, 2, 2, 2, 2, 2, 2, 2, 2, 2, 2, 2, 2, 2, 2, 1, 1, 1, 1, 2, 1, 1, 2, 2, 2, 2, 2, 2, 2, 2, 2, 2, 2, 2, 2, 2, 2, 2, 2, 2, 2, 2, 2, 2, 2, 2, 2, 2, 2, 2, 2, 1, 1, 1, 1, 2, 1, 1, 2, 2, 2, 2, 2, 2, 2, 2, 2, 2, 2, 2, 2, 2, 2, 2, 2, 2, 2, 2, 2, 2, 2, 2, 2, 2, 2, 2, 2, 1, 1, 1, 1, 2, 1, 1, 2, 2, 2, 2, 2, 2, 2, 2, 2, 2, 2, 2, 2, 2, 2, 2, 2, 2, 2, 2, 2, 2, 2, 2, 2, 2, 2, 2, 2, 1, 1, 1, 1, 2, 1, 1, 2, 2, 2, 2, 2, 2, 2, 2, 2, 2, 2, 2, 2, 2, 2, 2, 2, 2, 2, 2, 2, 2, 2, 2, 2, 2, 2, 2, 2, 1, 1, 1, 1, 2, 1, 1, 2, 2, 2, 2, 2, 2, 2, 2, 2, 2, 2, 2, 2, 2, 2, 2, 2, 2, 2, 2, 2, 2, 2, 2, 2, 2, 2, 2, 2, 1, 1, 1, 1, 2, 1, 1, 2, 2, 2, 2, 2, 2, 2, 2, 2, 2, 2, 2, 2, 2, 2, 2, 2, 2, 2, 2, 2, 2, 2, 2, 2, 2, 2, 2, 2, 1, 1, 1, 1, 2, 1, 1, 2, 2, 2, 2, 2, 2, 2, 2, 2, 2, 2, 2, 2, 2, 2, 2, 2, 2, 2, 2, 2, 2, 2, 2, 2, 2, 2, 2, 2, 2, 2, 2, 2, 2, 2, 2, 2, 2, 2, 2, 2, 2, 2, 2, 2, 2, 2, 2, 2, 2, 2, 2, 2, 0, 1, 1, 1, 0, 0, 0, 1, 2, 0, 0, 0])
me_cube.materials.append(mat_wall)
me_cube.materials.append(mat_green)
me_cube.materials.append(mat_metal)
me_cube.use_remesh_preserve_volume = False
me_cube.use_remesh_preserve_attributes = False
me_cube.use_mirror_vertex_groups = False
me_cube.update()

# ---- objects
ob_cylinder = bpy.data.objects.new('Cylinder', me_cylinder)
ob_cube = bpy.data.objects.new('Cube', me_cube)
ob_lamp = bpy.data.objects.new('Lamp', light_lamp)
ob_camera = bpy.data.objects.new('Camera', cam_camera)

# ---- transforms, parenting, visibility, modifiers, constraints
ob_cylinder.location = (-3.88, 2.71, 0.6618)
ob_cylinder.lineart.crease_threshold = 0.0
ob_cube.location = (2.0, 0.0, 0.0)
ob_cube.scale = (2.489, 2.489, 2.489)
ob_cube.lock_rotations_4d = False
ob_cube.empty_display_type = 'ARROWS'
ob_cube.lineart.crease_threshold = 0.0
ob_lamp.location = (4.076, 1.005, 5.904)
ob_lamp.rotation_euler = (0.6503, 0.05522, 1.866)
ob_lamp.lock_rotations_4d = False
ob_lamp.empty_display_type = 'ARROWS'
ob_lamp.color = (0.0, 0.0, 0.0, 0.0)
ob_lamp.lineart.crease_threshold = 0.0
ob_camera.location = (7.481, -6.508, 5.344)
ob_camera.rotation_euler = (1.109, 0.0, 0.8149)
ob_camera.lock_rotations_4d = False
ob_camera.empty_display_type = 'ARROWS'
ob_camera.color = (0.0, 0.0, 0.0, 0.0)
ob_camera.display_type = 'WIRE'
ob_camera.lineart.crease_threshold = 0.0

# ---- collection membership
col_collection_1.objects.link(ob_cylinder)
col_collection_1.objects.link(ob_cube)
col_collection_1.objects.link(ob_lamp)
col_collection_1.objects.link(ob_camera)

# ---- scene / render settings (as saved in the file)
scene.camera = ob_camera
scene.frame_start = 1; scene.frame_end = 250; scene.frame_set(1)
scene.render.engine = 'BLENDER_EEVEE_NEXT'
scene.render.resolution_percentage = 50
scene.render.dither_intensity = 0.0
scene.cycles.use_denoising = False
scene.cycles.samples = 128
scene.cycles.sampling_pattern = 'TABULATED_SOBOL'
scene.cycles.use_adaptive_sampling = False
scene.cycles.use_light_tree = False
scene.cycles.blur_glossy = 0.0
scene.cycles.sample_clamp_indirect = 0.0
scene.view_settings.view_transform = 'Standard'
bpy.context.view_layer.update()
